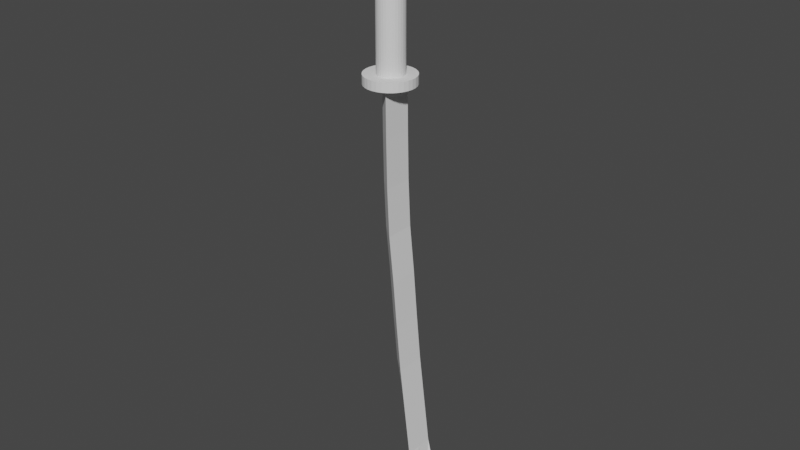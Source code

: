 # Source: Base_Katana.blend  (saved by Blender 3.6.11; exported with 4.5.12 LTS)
import bpy
from mathutils import Matrix  # noqa: F401  (used for matrix-valued properties, if any)

bpy.ops.wm.read_factory_settings(use_empty=True)
scene = bpy.context.scene
scene.name = 'Scene'

# ---- collections
col_collection = bpy.data.collections.new('Collection'); scene.collection.children.link(col_collection)

# ---- world
world_world = bpy.data.worlds.new('World'); scene.world = world_world
world_world.use_nodes = True; world_world.node_tree.nodes.clear()
_N = world_world.node_tree.nodes; _L = world_world.node_tree.links
n0 = _N.new('ShaderNodeOutputWorld'); n0.name = 'World Output'; n0.location = (300, 300)
n1 = _N.new('ShaderNodeBackground'); n1.name = 'Background'; n1.location = (10, 300)
n1.inputs[0].default_value = (0.05088, 0.05088, 0.05088, 1.0)
_L.new(n1.outputs[0], n0.inputs[0])
n0.is_active_output = True
world_world.color = (0.05088, 0.05088, 0.05088)
world_world.use_sun_shadow = False
world_world.sun_shadow_jitter_overblur = 0.0

# ---- meshes
me_cylinder = bpy.data.meshes.new('Cylinder')
me_cylinder.from_pydata([(0.0, 1.0, -1.355), (0.0, 1.0, 1.0), (0.1951, 0.9808, -1.355), (0.1951, 0.9808, 1.0), (0.3827, 0.9239, -1.355), (0.3827, 0.9239, 1.0), (0.5556, 0.8315, -1.355), (0.5556, 0.8315, 1.0), (0.7071, 0.7071, -1.355), (0.7071, 0.7071, 1.0), (0.8315, 0.5556, -1.355), (0.8315, 0.5556, 1.0), (0.9239, 0.3827, -1.355), (0.9239, 0.3827, 1.0), (0.9808, 0.1951, -1.355), (0.9808, 0.1951, 1.0), (1.0, 0.0, -1.355), (1.0, 0.0, 1.0), (0.9808, -0.1951, -1.355), (0.9808, -0.1951, 1.0), (0.9239, -0.3827, -1.355), (0.9239, -0.3827, 1.0), (0.8315, -0.5556, -1.355), (0.8315, -0.5556, 1.0), (0.7071, -0.7071, -1.355), (0.7071, -0.7071, 1.0), (0.5556, -0.8315, -1.355), (0.5556, -0.8315, 1.0), (0.3827, -0.9239, -1.355), (0.3827, -0.9239, 1.0), (0.1951, -0.9808, -1.355), (0.1951, -0.9808, 1.0), (0.0, -1.0, -1.355), (0.0, -1.0, 1.0), (-0.1951, -0.9808, -1.355), (-0.1951, -0.9808, 1.0), (-0.3827, -0.9239, -1.355), (-0.3827, -0.9239, 1.0), (-0.5556, -0.8315, -1.355), (-0.5556, -0.8315, 1.0), (-0.7071, -0.7071, -1.355), (-0.7071, -0.7071, 1.0), (-0.8315, -0.5556, -1.355), (-0.8315, -0.5556, 1.0), (-0.9239, -0.3827, -1.355), (-0.9239, -0.3827, 1.0), (-0.9808, -0.1951, -1.355), (-0.9808, -0.1951, 1.0), (-1.0, 0.0, -1.355), (-1.0, 0.0, 1.0), (-0.9808, 0.1951, -1.355), (-0.9808, 0.1951, 1.0), (-0.9239, 0.3827, -1.355), (-0.9239, 0.3827, 1.0), (-0.8315, 0.5556, -1.355), (-0.8315, 0.5556, 1.0), (-0.7071, 0.7071, -1.355), (-0.7071, 0.7071, 1.0), (-0.5556, 0.8315, -1.355), (-0.5556, 0.8315, 1.0), (-0.3827, 0.9239, -1.355), (-0.3827, 0.9239, 1.0), (-0.1951, 0.9808, -1.355), (-0.1951, 0.9808, 1.0)], [], [(0, 1, 3, 2), (2, 3, 5, 4), (4, 5, 7, 6), (6, 7, 9, 8), (8, 9, 11, 10), (10, 11, 13, 12), (12, 13, 15, 14), (14, 15, 17, 16), (16, 17, 19, 18), (18, 19, 21, 20), (20, 21, 23, 22), (22, 23, 25, 24), (24, 25, 27, 26), (26, 27, 29, 28), (28, 29, 31, 30), (30, 31, 33, 32), (32, 33, 35, 34), (34, 35, 37, 36), (36, 37, 39, 38), (38, 39, 41, 40), (40, 41, 43, 42), (42, 43, 45, 44), (44, 45, 47, 46), (46, 47, 49, 48), (48, 49, 51, 50), (50, 51, 53, 52), (52, 53, 55, 54), (54, 55, 57, 56), (56, 57, 59, 58), (58, 59, 61, 60), (3, 1, 63, 61, 59, 57, 55, 53, 51, 49, 47, 45, 43, 41, 39, 37, 35, 33, 31, 29, 27, 25, 23, 21, 19, 17, 15, 13, 11, 9, 7, 5), (60, 61, 63, 62), (62, 63, 1, 0), (0, 2, 4, 6, 8, 10, 12, 14, 16, 18, 20, 22, 24, 26, 28, 30, 32, 34, 36, 38, 40, 42, 44, 46, 48, 50, 52, 54, 56, 58, 60, 62)])
_uv = me_cylinder.uv_layers.new(name='UVMap')
_uv.uv.foreach_set('vector', [1.0, 0.5, 1.0, 1.0, 0.9688, 1.0, 0.9688, 0.5, 0.9688, 0.5, 0.9688, 1.0, 0.9375, 1.0, 0.9375, 0.5, 0.9375, 0.5, 0.9375, 1.0, 0.9062, 1.0, 0.9062, 0.5, 0.9062, 0.5, 0.9062, 1.0, 0.875, 1.0, 0.875, 0.5, 0.875, 0.5, 0.875, 1.0, 0.8438, 1.0, 0.8438, 0.5, 0.8438, 0.5, 0.8438, 1.0, 0.8125, 1.0, 0.8125, 0.5, 0.8125, 0.5, 0.8125, 1.0, 0.7812, 1.0, 0.7812, 0.5, 0.7812, 0.5, 0.7812, 1.0, 0.75, 1.0, 0.75, 0.5, 0.75, 0.5, 0.75, 1.0, 0.7188, 1.0, 0.7188, 0.5, 0.7188, 0.5, 0.7188, 1.0, 0.6875, 1.0, 0.6875, 0.5, 0.6875, 0.5, 0.6875, 1.0, 0.6562, 1.0, 0.6562, 0.5, 0.6562, 0.5, 0.6562, 1.0, 0.625, 1.0, 0.625, 0.5, 0.625, 0.5, 0.625, 1.0, 0.5938, 1.0, 0.5938, 0.5, 0.5938, 0.5, 0.5938, 1.0, 0.5625, 1.0, 0.5625, 0.5, 0.5625, 0.5, 0.5625, 1.0, 0.5312, 1.0, 0.5312, 0.5, 0.5312, 0.5, 0.5312, 1.0, 0.5, 1.0, 0.5, 0.5, 0.5, 0.5, 0.5, 1.0, 0.4688, 1.0, 0.4688, 0.5, 0.4688, 0.5, 0.4688, 1.0, 0.4375, 1.0, 0.4375, 0.5, 0.4375, 0.5, 0.4375, 1.0, 0.4062, 1.0, 0.4062, 0.5, 0.4062, 0.5, 0.4062, 1.0, 0.375, 1.0, 0.375, 0.5, 0.375, 0.5, 0.375, 1.0, 0.3438, 1.0, 0.3438, 0.5, 0.3438, 0.5, 0.3438, 1.0, 0.3125, 1.0, 0.3125, 0.5, 0.3125, 0.5, 0.3125, 1.0, 0.2812, 1.0, 0.2812, 0.5, 0.2812, 0.5, 0.2812, 1.0, 0.25, 1.0, 0.25, 0.5, 0.25, 0.5, 0.25, 1.0, 0.2188, 1.0, 0.2188, 0.5, 0.2188, 0.5, 0.2188, 1.0, 0.1875, 1.0, 0.1875, 0.5, 0.1875, 0.5, 0.1875, 1.0, 0.1562, 1.0, 0.1562, 0.5, 0.1562, 0.5, 0.1562, 1.0, 0.125, 1.0, 0.125, 0.5, 0.125, 0.5, 0.125, 1.0, 0.09375, 1.0, 0.09375, 0.5, 0.09375, 0.5, 0.09375, 1.0, 0.0625, 1.0, 0.0625, 0.5, 0.2968, 0.4854, 0.25, 0.49, 0.2032, 0.4854, 0.1582, 0.4717, 0.1167, 0.4496, 0.08029, 0.4197, 0.05045, 0.3833, 0.02827, 0.3418, 0.01461, 0.2968, 0.01, 0.25, 0.01461, 0.2032, 0.02827, 0.1582, 0.05045, 0.1167, 0.08029, 0.08029, 0.1167, 0.05045, 0.1582, 0.02827, 0.2032, 0.01461, 0.25, 0.01, 0.2968, 0.01461, 0.3418, 0.02827, 0.3833, 0.05045, 0.4197, 0.08029, 0.4496, 0.1167, 0.4717, 0.1582, 0.4854, 0.2032, 0.49, 0.25, 0.4854, 0.2968, 0.4717, 0.3418, 0.4496, 0.3833, 0.4197, 0.4197, 0.3833, 0.4496, 0.3418, 0.4717, 0.0625, 0.5, 0.0625, 1.0, 0.03125, 1.0, 0.03125, 0.5, 0.03125, 0.5, 0.03125, 1.0, 0.0, 1.0, 0.0, 0.5, 0.75, 0.49, 0.7968, 0.4854, 0.8418, 0.4717, 0.8833, 0.4496, 0.9197, 0.4197, 0.9496, 0.3833, 0.9717, 0.3418, 0.9854, 0.2968, 0.99, 0.25, 0.9854, 0.2032, 0.9717, 0.1582, 0.9496, 0.1167, 0.9197, 0.08029, 0.8833, 0.05045, 0.8418, 0.02827, 0.7968, 0.01461, 0.75, 0.01, 0.7032, 0.01461, 0.6582, 0.02827, 0.6167, 0.05045, 0.5803, 0.08029, 0.5504, 0.1167, 0.5283, 0.1582, 0.5146, 0.2032, 0.51, 0.25, 0.5146, 0.2968, 0.5283, 0.3418, 0.5504, 0.3833, 0.5803, 0.4197, 0.6167, 0.4496, 0.6582, 0.4717, 0.7032, 0.4854])
me_cylinder.update()
me_cylinder_001 = bpy.data.meshes.new('Cylinder.001')
me_cylinder_001.from_pydata([(0.0, 1.0, -1.0), (0.0, 1.0, 1.0), (0.1951, 0.9808, -1.0), (0.1951, 0.9808, 1.0), (0.3827, 0.9239, -1.0), (0.3827, 0.9239, 1.0), (0.5556, 0.8315, -1.0), (0.5556, 0.8315, 1.0), (0.7071, 0.7071, -1.0), (0.7071, 0.7071, 1.0), (0.8315, 0.5556, -1.0), (0.8315, 0.5556, 1.0), (0.9239, 0.3827, -1.0), (0.9239, 0.3827, 1.0), (0.9808, 0.1951, -1.0), (0.9808, 0.1951, 1.0), (1.0, 0.0, -1.0), (1.0, 0.0, 1.0), (0.9808, -0.1951, -1.0), (0.9808, -0.1951, 1.0), (0.9239, -0.3827, -1.0), (0.9239, -0.3827, 1.0), (0.8315, -0.5556, -1.0), (0.8315, -0.5556, 1.0), (0.7071, -0.7071, -1.0), (0.7071, -0.7071, 1.0), (0.5556, -0.8315, -1.0), (0.5556, -0.8315, 1.0), (0.3827, -0.9239, -1.0), (0.3827, -0.9239, 1.0), (0.1951, -0.9808, -1.0), (0.1951, -0.9808, 1.0), (0.0, -1.0, -1.0), (0.0, -1.0, 1.0), (-0.1951, -0.9808, -1.0), (-0.1951, -0.9808, 1.0), (-0.3827, -0.9239, -1.0), (-0.3827, -0.9239, 1.0), (-0.5556, -0.8315, -1.0), (-0.5556, -0.8315, 1.0), (-0.7071, -0.7071, -1.0), (-0.7071, -0.7071, 1.0), (-0.8315, -0.5556, -1.0), (-0.8315, -0.5556, 1.0), (-0.9239, -0.3827, -1.0), (-0.9239, -0.3827, 1.0), (-0.9808, -0.1951, -1.0), (-0.9808, -0.1951, 1.0), (-1.0, 0.0, -1.0), (-1.0, 0.0, 1.0), (-0.9808, 0.1951, -1.0), (-0.9808, 0.1951, 1.0), (-0.9239, 0.3827, -1.0), (-0.9239, 0.3827, 1.0), (-0.8315, 0.5556, -1.0), (-0.8315, 0.5556, 1.0), (-0.7071, 0.7071, -1.0), (-0.7071, 0.7071, 1.0), (-0.5556, 0.8315, -1.0), (-0.5556, 0.8315, 1.0), (-0.3827, 0.9239, -1.0), (-0.3827, 0.9239, 1.0), (-0.1951, 0.9808, -1.0), (-0.1951, 0.9808, 1.0)], [], [(0, 1, 3, 2), (2, 3, 5, 4), (4, 5, 7, 6), (6, 7, 9, 8), (8, 9, 11, 10), (10, 11, 13, 12), (12, 13, 15, 14), (14, 15, 17, 16), (16, 17, 19, 18), (18, 19, 21, 20), (20, 21, 23, 22), (22, 23, 25, 24), (24, 25, 27, 26), (26, 27, 29, 28), (28, 29, 31, 30), (30, 31, 33, 32), (32, 33, 35, 34), (34, 35, 37, 36), (36, 37, 39, 38), (38, 39, 41, 40), (40, 41, 43, 42), (42, 43, 45, 44), (44, 45, 47, 46), (46, 47, 49, 48), (48, 49, 51, 50), (50, 51, 53, 52), (52, 53, 55, 54), (54, 55, 57, 56), (56, 57, 59, 58), (58, 59, 61, 60), (3, 1, 63, 61, 59, 57, 55, 53, 51, 49, 47, 45, 43, 41, 39, 37, 35, 33, 31, 29, 27, 25, 23, 21, 19, 17, 15, 13, 11, 9, 7, 5), (60, 61, 63, 62), (62, 63, 1, 0), (0, 2, 4, 6, 8, 10, 12, 14, 16, 18, 20, 22, 24, 26, 28, 30, 32, 34, 36, 38, 40, 42, 44, 46, 48, 50, 52, 54, 56, 58, 60, 62)])
_uv = me_cylinder_001.uv_layers.new(name='UVMap')
_uv.uv.foreach_set('vector', [1.0, 0.5, 1.0, 1.0, 0.9688, 1.0, 0.9688, 0.5, 0.9688, 0.5, 0.9688, 1.0, 0.9375, 1.0, 0.9375, 0.5, 0.9375, 0.5, 0.9375, 1.0, 0.9062, 1.0, 0.9062, 0.5, 0.9062, 0.5, 0.9062, 1.0, 0.875, 1.0, 0.875, 0.5, 0.875, 0.5, 0.875, 1.0, 0.8438, 1.0, 0.8438, 0.5, 0.8438, 0.5, 0.8438, 1.0, 0.8125, 1.0, 0.8125, 0.5, 0.8125, 0.5, 0.8125, 1.0, 0.7812, 1.0, 0.7812, 0.5, 0.7812, 0.5, 0.7812, 1.0, 0.75, 1.0, 0.75, 0.5, 0.75, 0.5, 0.75, 1.0, 0.7188, 1.0, 0.7188, 0.5, 0.7188, 0.5, 0.7188, 1.0, 0.6875, 1.0, 0.6875, 0.5, 0.6875, 0.5, 0.6875, 1.0, 0.6562, 1.0, 0.6562, 0.5, 0.6562, 0.5, 0.6562, 1.0, 0.625, 1.0, 0.625, 0.5, 0.625, 0.5, 0.625, 1.0, 0.5938, 1.0, 0.5938, 0.5, 0.5938, 0.5, 0.5938, 1.0, 0.5625, 1.0, 0.5625, 0.5, 0.5625, 0.5, 0.5625, 1.0, 0.5312, 1.0, 0.5312, 0.5, 0.5312, 0.5, 0.5312, 1.0, 0.5, 1.0, 0.5, 0.5, 0.5, 0.5, 0.5, 1.0, 0.4688, 1.0, 0.4688, 0.5, 0.4688, 0.5, 0.4688, 1.0, 0.4375, 1.0, 0.4375, 0.5, 0.4375, 0.5, 0.4375, 1.0, 0.4062, 1.0, 0.4062, 0.5, 0.4062, 0.5, 0.4062, 1.0, 0.375, 1.0, 0.375, 0.5, 0.375, 0.5, 0.375, 1.0, 0.3438, 1.0, 0.3438, 0.5, 0.3438, 0.5, 0.3438, 1.0, 0.3125, 1.0, 0.3125, 0.5, 0.3125, 0.5, 0.3125, 1.0, 0.2812, 1.0, 0.2812, 0.5, 0.2812, 0.5, 0.2812, 1.0, 0.25, 1.0, 0.25, 0.5, 0.25, 0.5, 0.25, 1.0, 0.2188, 1.0, 0.2188, 0.5, 0.2188, 0.5, 0.2188, 1.0, 0.1875, 1.0, 0.1875, 0.5, 0.1875, 0.5, 0.1875, 1.0, 0.1562, 1.0, 0.1562, 0.5, 0.1562, 0.5, 0.1562, 1.0, 0.125, 1.0, 0.125, 0.5, 0.125, 0.5, 0.125, 1.0, 0.09375, 1.0, 0.09375, 0.5, 0.09375, 0.5, 0.09375, 1.0, 0.0625, 1.0, 0.0625, 0.5, 0.2968, 0.4854, 0.25, 0.49, 0.2032, 0.4854, 0.1582, 0.4717, 0.1167, 0.4496, 0.08029, 0.4197, 0.05045, 0.3833, 0.02827, 0.3418, 0.01461, 0.2968, 0.01, 0.25, 0.01461, 0.2032, 0.02827, 0.1582, 0.05045, 0.1167, 0.08029, 0.08029, 0.1167, 0.05045, 0.1582, 0.02827, 0.2032, 0.01461, 0.25, 0.01, 0.2968, 0.01461, 0.3418, 0.02827, 0.3833, 0.05045, 0.4197, 0.08029, 0.4496, 0.1167, 0.4717, 0.1582, 0.4854, 0.2032, 0.49, 0.25, 0.4854, 0.2968, 0.4717, 0.3418, 0.4496, 0.3833, 0.4197, 0.4197, 0.3833, 0.4496, 0.3418, 0.4717, 0.0625, 0.5, 0.0625, 1.0, 0.03125, 1.0, 0.03125, 0.5, 0.03125, 0.5, 0.03125, 1.0, 0.0, 1.0, 0.0, 0.5, 0.75, 0.49, 0.7968, 0.4854, 0.8418, 0.4717, 0.8833, 0.4496, 0.9197, 0.4197, 0.9496, 0.3833, 0.9717, 0.3418, 0.9854, 0.2968, 0.99, 0.25, 0.9854, 0.2032, 0.9717, 0.1582, 0.9496, 0.1167, 0.9197, 0.08029, 0.8833, 0.05045, 0.8418, 0.02827, 0.7968, 0.01461, 0.75, 0.01, 0.7032, 0.01461, 0.6582, 0.02827, 0.6167, 0.05045, 0.5803, 0.08029, 0.5504, 0.1167, 0.5283, 0.1582, 0.5146, 0.2032, 0.51, 0.25, 0.5146, 0.2968, 0.5283, 0.3418, 0.5504, 0.3833, 0.5803, 0.4197, 0.6167, 0.4496, 0.6582, 0.4717, 0.7032, 0.4854])
me_cylinder_001.update()
me_cube_001 = bpy.data.meshes.new('Cube.001')
me_cube_001.from_pydata([(-0.4409, -1.0, -1.0), (-3.083, -1.0, 1.044), (-0.4409, 1.0, -1.0), (-3.083, 1.0, 1.044), (0.6693, 0.0, -1.0), (-2.014, 0.0, 1.064), (-2.342, 0.0, 0.8169), (-0.4409, 0.0, -1.0), (-0.4703, -1.0, -0.775), (-0.5292, -1.0, -0.5458), (-0.6763, -1.0, -0.3187), (-1.0, -1.0, -0.09155), (-1.265, -1.0, 0.1356), (-1.565, -1.0, 0.3627), (-1.953, -1.0, 0.5898), (-2.342, -1.0, 0.8169), (-2.342, 1.0, 0.8169), (-1.953, 1.0, 0.5898), (-1.565, 1.0, 0.3627), (-1.265, 1.0, 0.1356), (-1.0, 1.0, -0.09155), (-0.6763, 1.0, -0.3187), (-0.5292, 1.0, -0.5458), (-0.4703, 1.0, -0.775), (-1.436, 0.0, 0.8169), (-1.007, 0.0, 0.5898), (-0.4548, 0.0, 0.3627), (-0.1547, 0.0, 0.1356), (0.1102, 0.0, -0.09155), (0.4339, 0.0, -0.3187), (0.581, 0.0, -0.5458), (0.6398, 0.0, -0.775), (-3.083, 0.0, 1.153), (-0.4703, 0.0, -0.775), (-0.5292, 0.0, -0.5458), (-0.6763, 0.0, -0.3187), (-1.0, 0.0, -0.09155), (-1.265, 0.0, 0.1356), (-1.565, 0.0, 0.3627), (-1.953, 0.0, 0.5898)], [], [(6, 32, 3, 16), (16, 3, 5, 24), (14, 15, 6, 39), (24, 5, 1, 15), (2, 4, 0, 7), (5, 3, 32), (4, 31, 8, 0), (31, 30, 9, 8), (30, 29, 10, 9), (29, 28, 11, 10), (28, 27, 12, 11), (27, 26, 13, 12), (26, 25, 14, 13), (25, 24, 15, 14), (15, 1, 32, 6), (0, 8, 33, 7), (8, 9, 34, 33), (9, 10, 35, 34), (10, 11, 36, 35), (11, 12, 37, 36), (12, 13, 38, 37), (13, 14, 39, 38), (2, 23, 31, 4), (23, 22, 30, 31), (22, 21, 29, 30), (21, 20, 28, 29), (20, 19, 27, 28), (19, 18, 26, 27), (18, 17, 25, 26), (17, 16, 24, 25), (7, 33, 23, 2), (33, 34, 22, 23), (34, 35, 21, 22), (35, 36, 20, 21), (36, 37, 19, 20), (37, 38, 18, 19), (38, 39, 17, 18), (39, 6, 16, 17), (32, 1, 5)])
_uv = me_cube_001.uv_layers.new(name='UVMap')
_uv.uv.foreach_set('vector', [0.5972, 0.125, 0.625, 0.125, 0.625, 0.25, 0.5972, 0.25, 0.5972, 0.25, 0.625, 0.25, 0.625, 0.5, 0.5972, 0.5, 0.5694, 0.0, 0.5972, 0.0, 0.5972, 0.125, 0.5694, 0.125, 0.5972, 0.75, 0.625, 0.75, 0.625, 1.0, 0.5972, 1.0, 0.125, 0.5, 0.375, 0.75, 0.125, 0.75, 0.125, 0.625, 0.625, 0.5, 0.875, 0.5, 0.875, 0.625, 0.375, 0.75, 0.4028, 0.75, 0.4028, 1.0, 0.375, 1.0, 0.4028, 0.75, 0.4306, 0.75, 0.4306, 1.0, 0.4028, 1.0, 0.4306, 0.75, 0.4583, 0.75, 0.4583, 1.0, 0.4306, 1.0, 0.4583, 0.75, 0.4861, 0.75, 0.4861, 1.0, 0.4583, 1.0, 0.4861, 0.75, 0.5139, 0.75, 0.5139, 1.0, 0.4861, 1.0, 0.5139, 0.75, 0.5417, 0.75, 0.5417, 1.0, 0.5139, 1.0, 0.5417, 0.75, 0.5694, 0.75, 0.5694, 1.0, 0.5417, 1.0, 0.5694, 0.75, 0.5972, 0.75, 0.5972, 1.0, 0.5694, 1.0, 0.5972, 0.0, 0.625, 0.0, 0.625, 0.125, 0.5972, 0.125, 0.375, 0.0, 0.4028, 0.0, 0.4028, 0.125, 0.375, 0.125, 0.4028, 0.0, 0.4306, 0.0, 0.4306, 0.125, 0.4028, 0.125, 0.4306, 0.0, 0.4583, 0.0, 0.4583, 0.125, 0.4306, 0.125, 0.4583, 0.0, 0.4861, 0.0, 0.4861, 0.125, 0.4583, 0.125, 0.4861, 0.0, 0.5139, 0.0, 0.5139, 0.125, 0.4861, 0.125, 0.5139, 0.0, 0.5417, 0.0, 0.5417, 0.125, 0.5139, 0.125, 0.5417, 0.0, 0.5694, 0.0, 0.5694, 0.125, 0.5417, 0.125, 0.375, 0.25, 0.4028, 0.25, 0.4028, 0.5, 0.375, 0.5, 0.4028, 0.25, 0.4306, 0.25, 0.4306, 0.5, 0.4028, 0.5, 0.4306, 0.25, 0.4583, 0.25, 0.4583, 0.5, 0.4306, 0.5, 0.4583, 0.25, 0.4861, 0.25, 0.4861, 0.5, 0.4583, 0.5, 0.4861, 0.25, 0.5139, 0.25, 0.5139, 0.5, 0.4861, 0.5, 0.5139, 0.25, 0.5417, 0.25, 0.5417, 0.5, 0.5139, 0.5, 0.5417, 0.25, 0.5694, 0.25, 0.5694, 0.5, 0.5417, 0.5, 0.5694, 0.25, 0.5972, 0.25, 0.5972, 0.5, 0.5694, 0.5, 0.375, 0.125, 0.4028, 0.125, 0.4028, 0.25, 0.375, 0.25, 0.4028, 0.125, 0.4306, 0.125, 0.4306, 0.25, 0.4028, 0.25, 0.4306, 0.125, 0.4583, 0.125, 0.4583, 0.25, 0.4306, 0.25, 0.4583, 0.125, 0.4861, 0.125, 0.4861, 0.25, 0.4583, 0.25, 0.4861, 0.125, 0.5139, 0.125, 0.5139, 0.25, 0.4861, 0.25, 0.5139, 0.125, 0.5417, 0.125, 0.5417, 0.25, 0.5139, 0.25, 0.5417, 0.125, 0.5694, 0.125, 0.5694, 0.25, 0.5417, 0.25, 0.5694, 0.125, 0.5972, 0.125, 0.5972, 0.25, 0.5694, 0.25, 0.875, 0.625, 0.875, 0.75, 0.625, 0.5])
me_cube_001.update()

# ---- objects
ob_reference_image = bpy.data.objects.new('Reference Image', None)
ob_cylinder = bpy.data.objects.new('Cylinder', me_cylinder)
ob_cylinder_001 = bpy.data.objects.new('Cylinder.001', me_cylinder_001)
ob_cube = bpy.data.objects.new('Cube', me_cube_001)

# ---- transforms, parenting, visibility, modifiers, constraints
ob_reference_image.location = (-11.82, 1.137e-07, -0.8466)
ob_reference_image.rotation_euler = (1.571, -0.0, -0.0)
ob_reference_image.empty_display_type = 'IMAGE'
ob_reference_image.empty_display_size = 5.209
ob_reference_image.empty_image_offset = (3.268, -0.2934)
ob_reference_image.use_empty_image_alpha = True
ob_reference_image.color = (1.0, 1.0, 1.0, 0.3228)
ob_cylinder.location = (0.06698, -2.181e-07, 1.623)
ob_cylinder.scale = (0.0952, 0.0952, -0.5181)
ob_cylinder_001.location = (0.0612, -1.461e-07, 1.087)
ob_cylinder_001.scale = (0.1795, 0.1795, 0.03328)
ob_cube.location = (0.06563, -1.27e-07, -0.4397)
ob_cube.scale = (-0.1076, -0.1076, -1.491)

# ---- collection membership
col_collection.objects.link(ob_reference_image)
col_collection.objects.link(ob_cylinder)
col_collection.objects.link(ob_cylinder_001)
col_collection.objects.link(ob_cube)

# ---- scene / render settings (as saved in the file)
scene.frame_start = 1; scene.frame_end = 250; scene.frame_set(30)
scene.render.engine = 'BLENDER_EEVEE_NEXT'
scene.cycles.sampling_pattern = 'TABULATED_SOBOL'
scene.view_settings.view_transform = 'Filmic'
bpy.context.view_layer.update()

# ---- added for rendering (the .blend has no active camera and no usable light): camera, sun
cam_auto = bpy.data.cameras.new('AutoCamera')
cam_auto.lens = 50.0
cam_auto.sensor_width = 36.0
cam_auto.clip_end = 1000.0
ob_auto_camera = bpy.data.objects.new('AutoCamera', cam_auto)
scene.collection.objects.link(ob_auto_camera)
ob_auto_camera.location = (4.32808, -5.02616, 3.43401)
ob_auto_camera.rotation_euler = (1.09748, -7.21219e-08, 0.694738)
scene.camera = ob_auto_camera
light_auto_sun = bpy.data.lights.new('AutoSun', 'SUN')
light_auto_sun.energy = 3.0
light_auto_sun.angle = 0.0523599
ob_auto_sun = bpy.data.objects.new('AutoSun', light_auto_sun)
scene.collection.objects.link(ob_auto_sun)
ob_auto_sun.rotation_euler = (0.872665, 0.174533, 0.523599)
bpy.context.view_layer.update()
